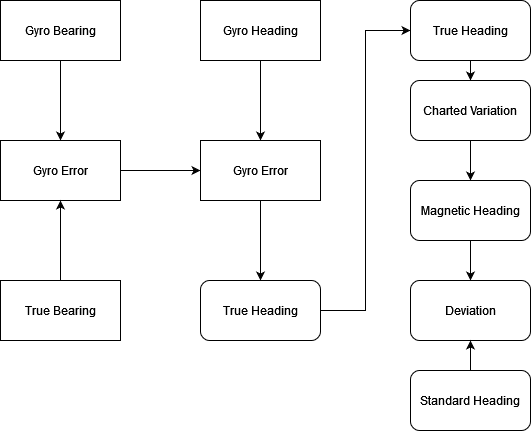

The diagram above was exported from draw.io. Its source (the exported page's mxGraphModel, read from the mxfile embedded in the PNG):
<mxGraphModel dx="1050" dy="529" grid="1" gridSize="10" guides="1" tooltips="1" connect="1" arrows="1" fold="1" page="1" pageScale="1" pageWidth="827" pageHeight="1169" math="0" shadow="0">
  <root>
    <mxCell id="WIyWlLk6GJQsqaUBKTNV-0" />
    <mxCell id="WIyWlLk6GJQsqaUBKTNV-1" parent="WIyWlLk6GJQsqaUBKTNV-0" />
    <mxCell id="6JwDOjw7eZM-SCsSzQw7-2" value="" style="edgeStyle=orthogonalEdgeStyle;rounded=0;orthogonalLoop=1;jettySize=auto;html=1;" parent="WIyWlLk6GJQsqaUBKTNV-1" source="6JwDOjw7eZM-SCsSzQw7-0" target="6JwDOjw7eZM-SCsSzQw7-1" edge="1">
      <mxGeometry relative="1" as="geometry" />
    </mxCell>
    <mxCell id="6JwDOjw7eZM-SCsSzQw7-0" value="Gyro Bearing" style="whiteSpace=wrap;html=1;" parent="WIyWlLk6GJQsqaUBKTNV-1" vertex="1">
      <mxGeometry x="80" y="110" width="120" height="60" as="geometry" />
    </mxCell>
    <mxCell id="iXDX3yUuIKNDLuOD2rju-1" style="edgeStyle=orthogonalEdgeStyle;rounded=0;orthogonalLoop=1;jettySize=auto;html=1;exitX=1;exitY=0.5;exitDx=0;exitDy=0;entryX=0;entryY=0.5;entryDx=0;entryDy=0;" edge="1" parent="WIyWlLk6GJQsqaUBKTNV-1" source="6JwDOjw7eZM-SCsSzQw7-1" target="6JwDOjw7eZM-SCsSzQw7-5">
      <mxGeometry relative="1" as="geometry" />
    </mxCell>
    <mxCell id="6JwDOjw7eZM-SCsSzQw7-1" value="Gyro Error" style="whiteSpace=wrap;html=1;" parent="WIyWlLk6GJQsqaUBKTNV-1" vertex="1">
      <mxGeometry x="80" y="250" width="120" height="60" as="geometry" />
    </mxCell>
    <mxCell id="6JwDOjw7eZM-SCsSzQw7-24" style="edgeStyle=orthogonalEdgeStyle;rounded=0;orthogonalLoop=1;jettySize=auto;html=1;exitX=0.5;exitY=0;exitDx=0;exitDy=0;entryX=0.5;entryY=1;entryDx=0;entryDy=0;" parent="WIyWlLk6GJQsqaUBKTNV-1" source="6JwDOjw7eZM-SCsSzQw7-3" target="6JwDOjw7eZM-SCsSzQw7-1" edge="1">
      <mxGeometry relative="1" as="geometry" />
    </mxCell>
    <mxCell id="6JwDOjw7eZM-SCsSzQw7-3" value="True Bearing" style="whiteSpace=wrap;html=1;" parent="WIyWlLk6GJQsqaUBKTNV-1" vertex="1">
      <mxGeometry x="80" y="390" width="120" height="60" as="geometry" />
    </mxCell>
    <mxCell id="6JwDOjw7eZM-SCsSzQw7-8" value="" style="edgeStyle=orthogonalEdgeStyle;rounded=0;orthogonalLoop=1;jettySize=auto;html=1;exitX=0.5;exitY=1;exitDx=0;exitDy=0;entryX=0.5;entryY=0;entryDx=0;entryDy=0;" parent="WIyWlLk6GJQsqaUBKTNV-1" source="6JwDOjw7eZM-SCsSzQw7-7" target="6JwDOjw7eZM-SCsSzQw7-5" edge="1">
      <mxGeometry relative="1" as="geometry">
        <mxPoint x="370" y="220" as="targetPoint" />
      </mxGeometry>
    </mxCell>
    <mxCell id="6JwDOjw7eZM-SCsSzQw7-10" value="" style="edgeStyle=orthogonalEdgeStyle;rounded=0;orthogonalLoop=1;jettySize=auto;html=1;" parent="WIyWlLk6GJQsqaUBKTNV-1" source="6JwDOjw7eZM-SCsSzQw7-5" target="6JwDOjw7eZM-SCsSzQw7-9" edge="1">
      <mxGeometry relative="1" as="geometry" />
    </mxCell>
    <mxCell id="6JwDOjw7eZM-SCsSzQw7-5" value="Gyro Error" style="whiteSpace=wrap;html=1;" parent="WIyWlLk6GJQsqaUBKTNV-1" vertex="1">
      <mxGeometry x="280" y="250" width="120" height="60" as="geometry" />
    </mxCell>
    <mxCell id="6JwDOjw7eZM-SCsSzQw7-7" value="Gyro Heading" style="whiteSpace=wrap;html=1;" parent="WIyWlLk6GJQsqaUBKTNV-1" vertex="1">
      <mxGeometry x="280" y="110" width="120" height="60" as="geometry" />
    </mxCell>
    <mxCell id="6JwDOjw7eZM-SCsSzQw7-12" value="" style="edgeStyle=orthogonalEdgeStyle;rounded=0;orthogonalLoop=1;jettySize=auto;html=1;entryX=0;entryY=0.5;entryDx=0;entryDy=0;" parent="WIyWlLk6GJQsqaUBKTNV-1" source="6JwDOjw7eZM-SCsSzQw7-9" target="6JwDOjw7eZM-SCsSzQw7-11" edge="1">
      <mxGeometry relative="1" as="geometry" />
    </mxCell>
    <mxCell id="6JwDOjw7eZM-SCsSzQw7-9" value="True Heading" style="rounded=1;whiteSpace=wrap;html=1;" parent="WIyWlLk6GJQsqaUBKTNV-1" vertex="1">
      <mxGeometry x="280" y="390" width="120" height="60" as="geometry" />
    </mxCell>
    <mxCell id="6JwDOjw7eZM-SCsSzQw7-14" value="" style="edgeStyle=orthogonalEdgeStyle;rounded=0;orthogonalLoop=1;jettySize=auto;html=1;" parent="WIyWlLk6GJQsqaUBKTNV-1" source="6JwDOjw7eZM-SCsSzQw7-11" target="6JwDOjw7eZM-SCsSzQw7-13" edge="1">
      <mxGeometry relative="1" as="geometry" />
    </mxCell>
    <mxCell id="6JwDOjw7eZM-SCsSzQw7-11" value="True Heading" style="whiteSpace=wrap;html=1;rounded=1;" parent="WIyWlLk6GJQsqaUBKTNV-1" vertex="1">
      <mxGeometry x="490" y="110" width="120" height="60" as="geometry" />
    </mxCell>
    <mxCell id="6JwDOjw7eZM-SCsSzQw7-16" value="" style="edgeStyle=orthogonalEdgeStyle;rounded=0;orthogonalLoop=1;jettySize=auto;html=1;" parent="WIyWlLk6GJQsqaUBKTNV-1" source="6JwDOjw7eZM-SCsSzQw7-13" target="6JwDOjw7eZM-SCsSzQw7-15" edge="1">
      <mxGeometry relative="1" as="geometry" />
    </mxCell>
    <mxCell id="6JwDOjw7eZM-SCsSzQw7-13" value="Charted Variation" style="whiteSpace=wrap;html=1;rounded=1;" parent="WIyWlLk6GJQsqaUBKTNV-1" vertex="1">
      <mxGeometry x="490" y="190" width="120" height="60" as="geometry" />
    </mxCell>
    <mxCell id="6JwDOjw7eZM-SCsSzQw7-19" value="" style="edgeStyle=orthogonalEdgeStyle;rounded=0;orthogonalLoop=1;jettySize=auto;html=1;" parent="WIyWlLk6GJQsqaUBKTNV-1" source="6JwDOjw7eZM-SCsSzQw7-15" target="6JwDOjw7eZM-SCsSzQw7-18" edge="1">
      <mxGeometry relative="1" as="geometry" />
    </mxCell>
    <mxCell id="6JwDOjw7eZM-SCsSzQw7-15" value="Magnetic Heading" style="whiteSpace=wrap;html=1;rounded=1;" parent="WIyWlLk6GJQsqaUBKTNV-1" vertex="1">
      <mxGeometry x="490" y="290" width="120" height="60" as="geometry" />
    </mxCell>
    <mxCell id="6JwDOjw7eZM-SCsSzQw7-18" value="Deviation" style="whiteSpace=wrap;html=1;rounded=1;" parent="WIyWlLk6GJQsqaUBKTNV-1" vertex="1">
      <mxGeometry x="490" y="390" width="120" height="60" as="geometry" />
    </mxCell>
    <mxCell id="6JwDOjw7eZM-SCsSzQw7-25" style="edgeStyle=orthogonalEdgeStyle;rounded=0;orthogonalLoop=1;jettySize=auto;html=1;exitX=0.5;exitY=0;exitDx=0;exitDy=0;entryX=0.5;entryY=1;entryDx=0;entryDy=0;" parent="WIyWlLk6GJQsqaUBKTNV-1" source="6JwDOjw7eZM-SCsSzQw7-20" target="6JwDOjw7eZM-SCsSzQw7-18" edge="1">
      <mxGeometry relative="1" as="geometry" />
    </mxCell>
    <mxCell id="6JwDOjw7eZM-SCsSzQw7-20" value="Standard Heading" style="whiteSpace=wrap;html=1;rounded=1;" parent="WIyWlLk6GJQsqaUBKTNV-1" vertex="1">
      <mxGeometry x="490" y="480" width="120" height="60" as="geometry" />
    </mxCell>
  </root>
</mxGraphModel>